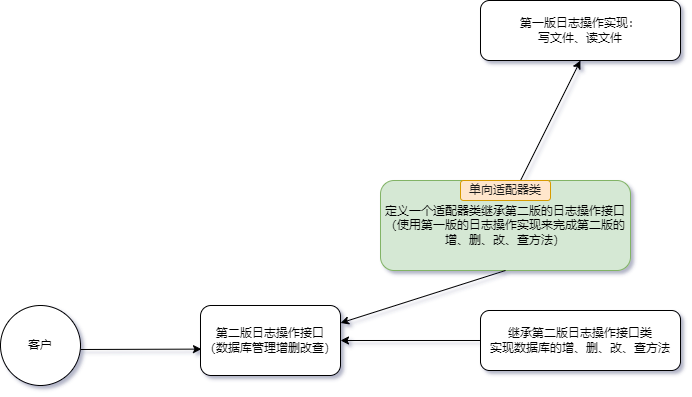

The diagram above was exported from draw.io. Its source (the exported page's mxGraphModel, read from the mxfile embedded in the PNG):
<mxGraphModel dx="1102" dy="1884" grid="1" gridSize="10" guides="1" tooltips="1" connect="1" arrows="1" fold="1" page="1" pageScale="1" pageWidth="827" pageHeight="1169" math="0" shadow="1">
  <root>
    <mxCell id="0" />
    <mxCell id="1" parent="0" />
    <mxCell id="KZGkv-QGpvI-k9oyCsXE-1" value="客户" style="ellipse;whiteSpace=wrap;html=1;aspect=fixed;" parent="1" vertex="1">
      <mxGeometry x="80" y="195" width="80" height="80" as="geometry" />
    </mxCell>
    <mxCell id="KZGkv-QGpvI-k9oyCsXE-2" value="第二版日志操作接口&lt;br&gt;（数据库管理增删改查）" style="rounded=1;whiteSpace=wrap;html=1;" parent="1" vertex="1">
      <mxGeometry x="280" y="195" width="140" height="70" as="geometry" />
    </mxCell>
    <mxCell id="KZGkv-QGpvI-k9oyCsXE-3" value="继承第二版日志操作接口类&lt;br&gt;实现数据库的增、删、改、查方法" style="rounded=1;whiteSpace=wrap;html=1;" parent="1" vertex="1">
      <mxGeometry x="560" y="200" width="200" height="60" as="geometry" />
    </mxCell>
    <mxCell id="KZGkv-QGpvI-k9oyCsXE-4" value="第一版日志操作实现：&lt;br&gt;写文件、读文件" style="rounded=1;whiteSpace=wrap;html=1;" parent="1" vertex="1">
      <mxGeometry x="560" y="-110" width="200" height="60" as="geometry" />
    </mxCell>
    <mxCell id="KZGkv-QGpvI-k9oyCsXE-5" value="" style="endArrow=classic;html=1;rounded=0;entryX=0.007;entryY=0.623;entryDx=0;entryDy=0;entryPerimeter=0;" parent="1" target="KZGkv-QGpvI-k9oyCsXE-2" edge="1">
      <mxGeometry width="50" height="50" relative="1" as="geometry">
        <mxPoint x="160" y="239" as="sourcePoint" />
        <mxPoint x="250" y="234.5" as="targetPoint" />
      </mxGeometry>
    </mxCell>
    <mxCell id="KZGkv-QGpvI-k9oyCsXE-6" value="" style="endArrow=classic;html=1;rounded=0;entryX=1;entryY=0.5;entryDx=0;entryDy=0;exitX=0;exitY=0.5;exitDx=0;exitDy=0;" parent="1" source="KZGkv-QGpvI-k9oyCsXE-3" target="KZGkv-QGpvI-k9oyCsXE-2" edge="1">
      <mxGeometry width="50" height="50" relative="1" as="geometry">
        <mxPoint x="170" y="249" as="sourcePoint" />
        <mxPoint x="290.98" y="248.61" as="targetPoint" />
      </mxGeometry>
    </mxCell>
    <mxCell id="G2hcB1bpEkK4le3v4hyV-2" value="定义一个适配器类继承第二版的日志操作接口&lt;br&gt;（使用第一版的日志操作实现来完成第二版的增、删、改、查方法）" style="rounded=1;whiteSpace=wrap;html=1;fillColor=#d5e8d4;strokeColor=#82b366;" parent="1" vertex="1">
      <mxGeometry x="460" y="70" width="250" height="90" as="geometry" />
    </mxCell>
    <mxCell id="G2hcB1bpEkK4le3v4hyV-4" value="" style="endArrow=classic;html=1;rounded=0;entryX=1;entryY=0.25;entryDx=0;entryDy=0;exitX=0.5;exitY=1;exitDx=0;exitDy=0;" parent="1" source="G2hcB1bpEkK4le3v4hyV-2" target="KZGkv-QGpvI-k9oyCsXE-2" edge="1">
      <mxGeometry width="50" height="50" relative="1" as="geometry">
        <mxPoint x="540" y="194" as="sourcePoint" />
        <mxPoint x="400" y="194" as="targetPoint" />
      </mxGeometry>
    </mxCell>
    <mxCell id="G2hcB1bpEkK4le3v4hyV-6" value="" style="endArrow=classic;html=1;rounded=0;exitX=0.667;exitY=0;exitDx=0;exitDy=0;exitPerimeter=0;" parent="1" source="G2hcB1bpEkK4le3v4hyV-7" edge="1">
      <mxGeometry width="50" height="50" relative="1" as="geometry">
        <mxPoint x="570" y="15" as="sourcePoint" />
        <mxPoint x="660" y="-50" as="targetPoint" />
      </mxGeometry>
    </mxCell>
    <mxCell id="G2hcB1bpEkK4le3v4hyV-7" value="&lt;font color=&quot;#1c1c1c&quot; style=&quot;font-size: 12px&quot;&gt;单向适配器类&lt;/font&gt;" style="rounded=1;whiteSpace=wrap;html=1;fontSize=8;fillColor=#ffe6cc;strokeColor=#d79b00;" parent="1" vertex="1">
      <mxGeometry x="540" y="70" width="90" height="20" as="geometry" />
    </mxCell>
  </root>
</mxGraphModel>